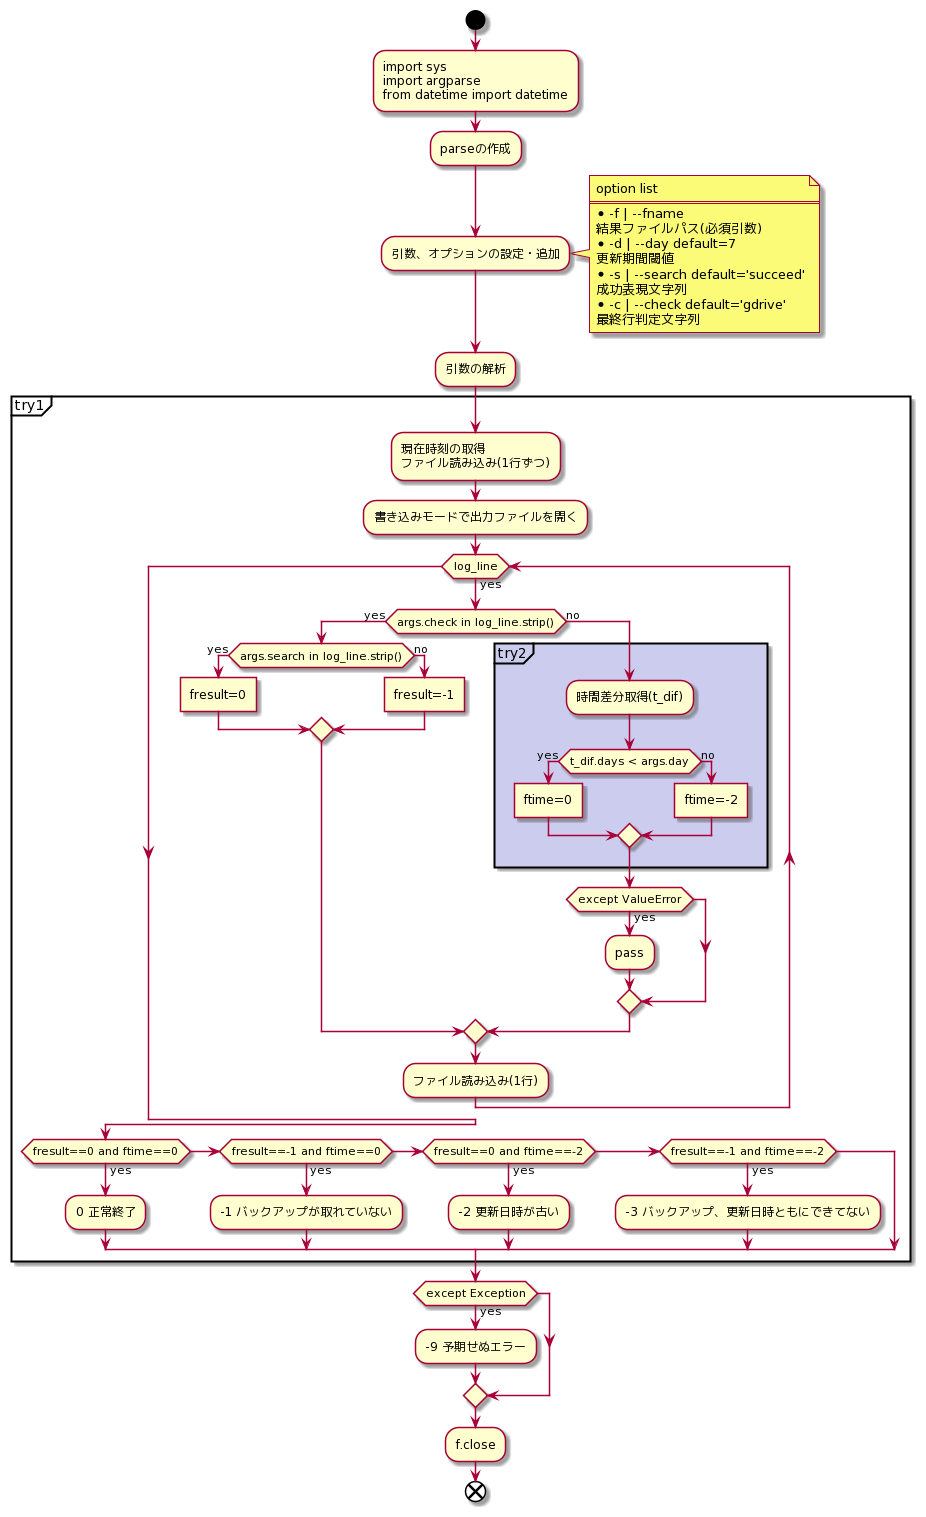

The diagram above was rendered by PlantUML. Its source (embedded in the PNG):
@startuml
start

:import sys
import argparse
from datetime import datetime;

:parseの作成;

:引数、オプションの設定・追加;
note right
 option list
 ====
 * -f | --fname 
 結果ファイルパス(必須引数)
 * -d | --day default=7
 更新期間閾値
 * -s | --search default='succeed'
 成功表現文字列
 * -c | --check default='gdrive'
 最終行判定文字列
end note

:引数の解析;
partition try1
:現在時刻の取得
ファイル読み込み(1行ずつ);

:書き込みモードで出力ファイルを開く;

while (log_line) is (yes)
 if (args.check in log_line.strip()) then (yes)
  if (args.search in log_line.strip()) then (yes)
   :fresult=0]
  else (no)
   :fresult=-1]
  endif
 else (no)
  partition try2 #CCCCEE{
   :時間差分取得(t_dif);
   if (t_dif.days < args.day) then (yes)
    :ftime=0]
   else (no)
    :ftime=-2]
   endif
  }
 if (except ValueError) then (yes)
  :pass;
 endif
 
 endif
 :ファイル読み込み(1行);
endwhile
if (fresult==0 and ftime==0) then (yes)
 :0 正常終了;
else if (fresult==-1 and ftime==0) then (yes)
 :-1 バックアップが取れていない;
else if (fresult==0 and ftime==-2) then (yes)
 :-2 更新日時が古い;
else if (fresult==-1 and ftime==-2) then (yes)
 :-3 バックアップ、更新日時ともにできてない;
endif
}
if (except Exception) then (yes)
 :-9 予期せぬエラー;
endif
:f.close;
end
@enduml